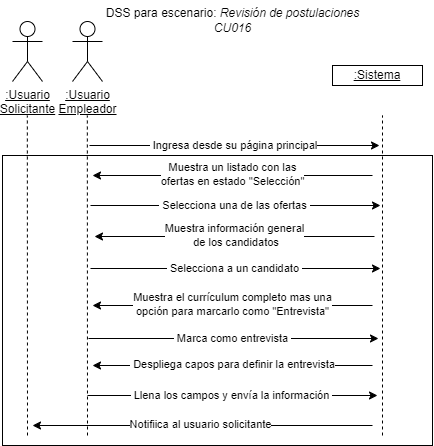

The diagram above was exported from draw.io. Its source (the exported page's mxGraphModel, read from the mxfile embedded in the PNG):
<mxGraphModel dx="1717" dy="525" grid="1" gridSize="10" guides="1" tooltips="1" connect="1" arrows="1" fold="1" page="1" pageScale="1" pageWidth="1169" pageHeight="827" math="0" shadow="0">
  <root>
    <mxCell id="0" />
    <mxCell id="1" parent="0" />
    <mxCell id="eYvOz5LfTEGng6jtbtlz-65" value="" style="rounded=0;whiteSpace=wrap;html=1;" vertex="1" parent="1">
      <mxGeometry y="230" width="430" height="290" as="geometry" />
    </mxCell>
    <mxCell id="eYvOz5LfTEGng6jtbtlz-1" value="&lt;u&gt;:Usuario&lt;br&gt;Empleador&lt;br&gt;&lt;/u&gt;" style="shape=umlActor;verticalLabelPosition=bottom;verticalAlign=top;html=1;outlineConnect=0;" vertex="1" parent="1">
      <mxGeometry x="70" y="96" width="30" height="60" as="geometry" />
    </mxCell>
    <mxCell id="eYvOz5LfTEGng6jtbtlz-5" value="&lt;u&gt;:Sistema&lt;/u&gt;" style="rounded=0;whiteSpace=wrap;html=1;" vertex="1" parent="1">
      <mxGeometry x="330" y="140" width="90" height="20" as="geometry" />
    </mxCell>
    <mxCell id="eYvOz5LfTEGng6jtbtlz-6" value="" style="endArrow=none;dashed=1;html=1;rounded=0;entryX=0.5;entryY=0.5;entryDx=0;entryDy=0;entryPerimeter=0;" edge="1" parent="1">
      <mxGeometry width="50" height="50" relative="1" as="geometry">
        <mxPoint x="85" y="510" as="sourcePoint" />
        <mxPoint x="84.83" y="190" as="targetPoint" />
      </mxGeometry>
    </mxCell>
    <mxCell id="eYvOz5LfTEGng6jtbtlz-7" value="" style="endArrow=none;dashed=1;html=1;rounded=0;entryX=0.5;entryY=0.5;entryDx=0;entryDy=0;entryPerimeter=0;" edge="1" parent="1">
      <mxGeometry width="50" height="50" relative="1" as="geometry">
        <mxPoint x="380" y="510" as="sourcePoint" />
        <mxPoint x="380" y="190" as="targetPoint" />
      </mxGeometry>
    </mxCell>
    <mxCell id="eYvOz5LfTEGng6jtbtlz-8" value="" style="endArrow=classic;html=1;rounded=0;" edge="1" parent="1">
      <mxGeometry width="50" height="50" relative="1" as="geometry">
        <mxPoint x="87" y="220" as="sourcePoint" />
        <mxPoint x="377" y="220" as="targetPoint" />
      </mxGeometry>
    </mxCell>
    <mxCell id="eYvOz5LfTEGng6jtbtlz-9" value="&amp;nbsp;Ingresa desde su página principal" style="edgeLabel;html=1;align=center;verticalAlign=middle;resizable=0;points=[];" vertex="1" connectable="0" parent="eYvOz5LfTEGng6jtbtlz-8">
      <mxGeometry x="-0.2059" relative="1" as="geometry">
        <mxPoint x="28" as="offset" />
      </mxGeometry>
    </mxCell>
    <mxCell id="eYvOz5LfTEGng6jtbtlz-10" value="" style="endArrow=classic;html=1;rounded=0;" edge="1" parent="1">
      <mxGeometry width="50" height="50" relative="1" as="geometry">
        <mxPoint x="370" y="250" as="sourcePoint" />
        <mxPoint x="90" y="250" as="targetPoint" />
      </mxGeometry>
    </mxCell>
    <mxCell id="eYvOz5LfTEGng6jtbtlz-11" value="&lt;font&gt;Muestra un listado con las &lt;br&gt;ofertas en estado &quot;Selección&quot;&lt;/font&gt;" style="edgeLabel;html=1;align=center;verticalAlign=middle;resizable=0;points=[];" vertex="1" connectable="0" parent="eYvOz5LfTEGng6jtbtlz-10">
      <mxGeometry x="0.0711" y="-1" relative="1" as="geometry">
        <mxPoint x="10" as="offset" />
      </mxGeometry>
    </mxCell>
    <mxCell id="eYvOz5LfTEGng6jtbtlz-12" value="&lt;font&gt;DSS para escenario:&amp;nbsp;&lt;/font&gt;&lt;i&gt;&lt;font&gt;&lt;/font&gt;&lt;font&gt;&lt;font&gt;&lt;font&gt;Revisión de postulaciones&lt;/font&gt;&lt;br&gt;&lt;/font&gt;&lt;font&gt;CU016&lt;/font&gt;&lt;/font&gt;&lt;br&gt;&lt;/i&gt;" style="text;html=1;align=center;verticalAlign=middle;resizable=0;points=[];autosize=1;strokeColor=none;fillColor=none;" vertex="1" parent="1">
      <mxGeometry x="90" y="75" width="280" height="40" as="geometry" />
    </mxCell>
    <mxCell id="eYvOz5LfTEGng6jtbtlz-44" value="" style="endArrow=classic;html=1;rounded=0;" edge="1" parent="1">
      <mxGeometry width="50" height="50" relative="1" as="geometry">
        <mxPoint x="88" y="280" as="sourcePoint" />
        <mxPoint x="378" y="280" as="targetPoint" />
      </mxGeometry>
    </mxCell>
    <mxCell id="eYvOz5LfTEGng6jtbtlz-45" value="&amp;nbsp;Selecciona una de las ofertas&amp;nbsp;" style="edgeLabel;html=1;align=center;verticalAlign=middle;resizable=0;points=[];" vertex="1" connectable="0" parent="eYvOz5LfTEGng6jtbtlz-44">
      <mxGeometry x="-0.2059" relative="1" as="geometry">
        <mxPoint x="28" as="offset" />
      </mxGeometry>
    </mxCell>
    <mxCell id="eYvOz5LfTEGng6jtbtlz-46" value="" style="endArrow=classic;html=1;rounded=0;" edge="1" parent="1">
      <mxGeometry width="50" height="50" relative="1" as="geometry">
        <mxPoint x="372" y="311" as="sourcePoint" />
        <mxPoint x="92" y="311" as="targetPoint" />
      </mxGeometry>
    </mxCell>
    <mxCell id="eYvOz5LfTEGng6jtbtlz-47" value="&lt;font&gt;Muestra información general&lt;br&gt;&amp;nbsp;de los candidatos&lt;/font&gt;" style="edgeLabel;html=1;align=center;verticalAlign=middle;resizable=0;points=[];" vertex="1" connectable="0" parent="eYvOz5LfTEGng6jtbtlz-46">
      <mxGeometry x="0.0711" y="-1" relative="1" as="geometry">
        <mxPoint x="10" as="offset" />
      </mxGeometry>
    </mxCell>
    <mxCell id="eYvOz5LfTEGng6jtbtlz-49" value="" style="endArrow=classic;html=1;rounded=0;" edge="1" parent="1">
      <mxGeometry width="50" height="50" relative="1" as="geometry">
        <mxPoint x="88" y="343" as="sourcePoint" />
        <mxPoint x="378" y="343" as="targetPoint" />
      </mxGeometry>
    </mxCell>
    <mxCell id="eYvOz5LfTEGng6jtbtlz-50" value="&amp;nbsp;Selecciona a un candidato&amp;nbsp;" style="edgeLabel;html=1;align=center;verticalAlign=middle;resizable=0;points=[];" vertex="1" connectable="0" parent="eYvOz5LfTEGng6jtbtlz-49">
      <mxGeometry x="-0.2059" relative="1" as="geometry">
        <mxPoint x="28" as="offset" />
      </mxGeometry>
    </mxCell>
    <mxCell id="eYvOz5LfTEGng6jtbtlz-51" value="" style="endArrow=classic;html=1;rounded=0;" edge="1" parent="1">
      <mxGeometry width="50" height="50" relative="1" as="geometry">
        <mxPoint x="370" y="380" as="sourcePoint" />
        <mxPoint x="90" y="380" as="targetPoint" />
      </mxGeometry>
    </mxCell>
    <mxCell id="eYvOz5LfTEGng6jtbtlz-52" value="&lt;font&gt;Muestra el currículum completo&amp;nbsp;&lt;/font&gt;&lt;font&gt;mas una &lt;br&gt;opción para marcarlo como &quot;Entrevista&quot;&lt;/font&gt;" style="edgeLabel;html=1;align=center;verticalAlign=middle;resizable=0;points=[];" vertex="1" connectable="0" parent="eYvOz5LfTEGng6jtbtlz-51">
      <mxGeometry x="0.0711" y="-1" relative="1" as="geometry">
        <mxPoint x="10" as="offset" />
      </mxGeometry>
    </mxCell>
    <mxCell id="eYvOz5LfTEGng6jtbtlz-55" value="" style="endArrow=classic;html=1;rounded=0;" edge="1" parent="1">
      <mxGeometry width="50" height="50" relative="1" as="geometry">
        <mxPoint x="86" y="413" as="sourcePoint" />
        <mxPoint x="376" y="413" as="targetPoint" />
      </mxGeometry>
    </mxCell>
    <mxCell id="eYvOz5LfTEGng6jtbtlz-56" value="&amp;nbsp;Marca como entrevista&amp;nbsp;" style="edgeLabel;html=1;align=center;verticalAlign=middle;resizable=0;points=[];" vertex="1" connectable="0" parent="eYvOz5LfTEGng6jtbtlz-55">
      <mxGeometry x="-0.2059" relative="1" as="geometry">
        <mxPoint x="28" as="offset" />
      </mxGeometry>
    </mxCell>
    <mxCell id="eYvOz5LfTEGng6jtbtlz-57" value="" style="endArrow=classic;html=1;rounded=0;" edge="1" parent="1">
      <mxGeometry width="50" height="50" relative="1" as="geometry">
        <mxPoint x="370" y="440" as="sourcePoint" />
        <mxPoint x="90" y="440" as="targetPoint" />
      </mxGeometry>
    </mxCell>
    <mxCell id="eYvOz5LfTEGng6jtbtlz-58" value="&lt;font&gt;&amp;nbsp;Despliega capos para definir la entrevista&lt;/font&gt;" style="edgeLabel;html=1;align=center;verticalAlign=middle;resizable=0;points=[];" vertex="1" connectable="0" parent="eYvOz5LfTEGng6jtbtlz-57">
      <mxGeometry x="0.0711" y="-1" relative="1" as="geometry">
        <mxPoint x="10" as="offset" />
      </mxGeometry>
    </mxCell>
    <mxCell id="eYvOz5LfTEGng6jtbtlz-59" value="" style="endArrow=classic;html=1;rounded=0;" edge="1" parent="1">
      <mxGeometry width="50" height="50" relative="1" as="geometry">
        <mxPoint x="85" y="470" as="sourcePoint" />
        <mxPoint x="375" y="470" as="targetPoint" />
      </mxGeometry>
    </mxCell>
    <mxCell id="eYvOz5LfTEGng6jtbtlz-60" value="&amp;nbsp;Llena los campos y envía la información&amp;nbsp;" style="edgeLabel;html=1;align=center;verticalAlign=middle;resizable=0;points=[];" vertex="1" connectable="0" parent="eYvOz5LfTEGng6jtbtlz-59">
      <mxGeometry x="-0.2059" relative="1" as="geometry">
        <mxPoint x="28" as="offset" />
      </mxGeometry>
    </mxCell>
    <mxCell id="eYvOz5LfTEGng6jtbtlz-61" value="&lt;u&gt;:Usuario&lt;br&gt;Solicitante&lt;br&gt;&lt;/u&gt;" style="shape=umlActor;verticalLabelPosition=bottom;verticalAlign=top;html=1;outlineConnect=0;" vertex="1" parent="1">
      <mxGeometry x="10" y="96" width="30" height="60" as="geometry" />
    </mxCell>
    <mxCell id="eYvOz5LfTEGng6jtbtlz-62" value="" style="endArrow=none;dashed=1;html=1;rounded=0;entryX=0.5;entryY=0.5;entryDx=0;entryDy=0;entryPerimeter=0;" edge="1" parent="1">
      <mxGeometry width="50" height="50" relative="1" as="geometry">
        <mxPoint x="25" y="510" as="sourcePoint" />
        <mxPoint x="24.83" y="190" as="targetPoint" />
      </mxGeometry>
    </mxCell>
    <mxCell id="eYvOz5LfTEGng6jtbtlz-63" value="" style="endArrow=classic;html=1;rounded=0;" edge="1" parent="1">
      <mxGeometry width="50" height="50" relative="1" as="geometry">
        <mxPoint x="370" y="500" as="sourcePoint" />
        <mxPoint x="30" y="500" as="targetPoint" />
      </mxGeometry>
    </mxCell>
    <mxCell id="eYvOz5LfTEGng6jtbtlz-64" value="&lt;font&gt;Notifiica al usuario solicitante&lt;/font&gt;" style="edgeLabel;html=1;align=center;verticalAlign=middle;resizable=0;points=[];" vertex="1" connectable="0" parent="eYvOz5LfTEGng6jtbtlz-63">
      <mxGeometry x="0.0711" y="-1" relative="1" as="geometry">
        <mxPoint x="10" as="offset" />
      </mxGeometry>
    </mxCell>
  </root>
</mxGraphModel>